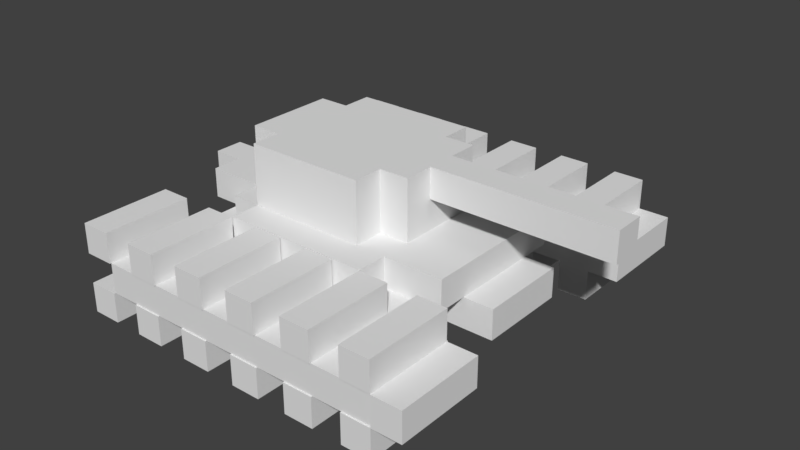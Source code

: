 # Source: SM_EnemyTank1.blend  (saved by Blender 2.77.0; exported with 4.5.12 LTS)
import bpy
from mathutils import Matrix  # noqa: F401  (used for matrix-valued properties, if any)

bpy.ops.wm.read_factory_settings(use_empty=True)
scene = bpy.context.scene
scene.name = 'Scene'

# ---- collections
col_collection_1 = bpy.data.collections.new('Collection 1'); scene.collection.children.link(col_collection_1)

# ---- images (referenced by path relative to the original .blend; pixels are not part of the script)
import os
ASSET_DIR = os.environ.get("B2B_ASSET_DIR", "")  # directory of the original .blend (textures are referenced by path, not embedded)
HERE = os.path.dirname(os.path.abspath(__file__))  # packed textures are extracted next to this script under _unpacked/

def load_image(name, relpath, width, height, colorspace="sRGB"):
    """Load a texture the original file referenced (path relative to the .blend, or extracted next to this script)."""
    p = next((c for c in (os.path.join(HERE, relpath), os.path.join(ASSET_DIR, relpath)) if relpath and os.path.exists(c)), "")
    if p:
        img = bpy.data.images.load(p, check_existing=True)
        img.name = name
    else:  # same state as the original file: an image datablock whose file is absent (Cycles renders it pink)
        img = bpy.data.images.new(name, width, height)
        img.source = "FILE"
        img.filepath = "//" + (relpath or name)
    img.colorspace_settings.name = colorspace
    return img
img_t_enemytankl1hbl_png = load_image('T_EnemyTankL1HBL.png', 'Textures/T_EnemyTankL1HBL.png', 1024, 1024, 'sRGB')

# ---- materials (node trees are filled in below, after node groups)
mat_m_enemytank1 = bpy.data.materials.new('M_EnemyTank1')
mat_m_enemytank1.alpha_threshold = 0.0
mat_m_enemytank1.roughness = 0.5
mat_m_enemytank1.line_color = (0.0, 0.0, 0.0, 1.0)

# ---- material node trees
mat_m_enemytank1.use_nodes = True; mat_m_enemytank1.node_tree.nodes.clear()
_N = mat_m_enemytank1.node_tree.nodes; _L = mat_m_enemytank1.node_tree.links
n0 = _N.new('ShaderNodeOutputMaterial'); n0.name = 'Material Output'; n0.location = (300, 300)
n1 = _N.new('ShaderNodeBsdfDiffuse'); n1.name = 'Diffuse BSDF'; n1.location = (134, 311)
n2 = _N.new('ShaderNodeTexImage'); n2.name = 'Image Texture'; n2.location = (-55, 346)
n2.width = 140
n2.image = img_t_enemytankl1hbl_png
_L.new(n1.outputs[0], n0.inputs[0])
n0.is_active_output = True

# ---- world
world_world = bpy.data.worlds.new('World'); scene.world = world_world
world_world.color = (0.05088, 0.05088, 0.05088)
world_world.use_sun_shadow = False
world_world.sun_shadow_jitter_overblur = 0.0
world_world.cycles.sampling_method = 'MANUAL'

# ---- meshes
me_cube = bpy.data.meshes.new('Cube')
me_cube.from_pydata([(-0.75, 0.4433, 1.0), (-0.75, 0.4433, 3.0), (-0.75, 0.8183, 1.0), (-0.75, 0.8183, 3.0), (-0.625, 0.4433, 1.0), (-0.625, 0.4433, 3.0), (-0.625, 0.8183, 1.0), (-0.625, 0.8183, 3.0), (-0.5, 0.4433, 1.0), (-0.5, 0.4433, 3.0), (-0.5, 0.8183, 1.0), (-0.5, 0.8183, 3.0), (-0.375, 0.4433, 1.0), (-0.375, 0.4433, 3.0), (-0.375, 0.8183, 1.0), (-0.375, 0.8183, 3.0), (-0.25, 0.4433, 1.0), (-0.25, 0.4433, 3.0), (-0.25, 0.8183, 1.0), (-0.25, 0.8183, 3.0), (-0.125, 0.4433, 1.0), (-0.125, 0.4433, 3.0), (-0.125, 0.8183, 1.0), (-0.125, 0.8183, 3.0), (0.0, 0.4433, 1.0), (0.0, 0.4433, 3.0), (0.0, 0.8183, 1.0), (0.0, 0.8183, 3.0), (0.125, 0.4433, 1.0), (0.125, 0.4433, 3.0), (0.125, 0.8183, 1.0), (0.125, 0.8183, 3.0), (0.25, 0.4433, 1.0), (0.25, 0.4433, 3.0), (0.25, 0.8183, 1.0), (0.25, 0.8183, 3.0), (0.375, 0.4433, 1.0), (0.375, 0.4433, 3.0), (0.375, 0.8183, 1.0), (0.375, 0.8183, 3.0), (0.5, 0.4433, 1.0), (0.5, 0.4433, 3.0), (0.5, 0.8183, 1.0), (0.5, 0.8183, 3.0), (0.625, 0.4433, 1.0), (0.625, 0.4433, 3.0), (0.625, 0.8183, 1.0), (0.625, 0.8183, 3.0), (0.5, 0.4433, -3.0), (0.5, 0.4433, -1.0), (0.5, 0.8183, -3.0), (0.5, 0.8183, -1.0), (0.625, 0.4433, -3.0), (0.625, 0.4433, -1.0), (0.625, 0.8183, -3.0), (0.625, 0.8183, -1.0), (0.25, 0.4433, -3.0), (0.25, 0.4433, -1.0), (0.25, 0.8183, -3.0), (0.25, 0.8183, -1.0), (0.375, 0.4433, -3.0), (0.375, 0.4433, -1.0), (0.375, 0.8183, -3.0), (0.375, 0.8183, -1.0), (0.0, 0.4433, -3.0), (0.0, 0.4433, -1.0), (0.0, 0.8183, -3.0), (0.0, 0.8183, -1.0), (0.125, 0.4433, -3.0), (0.125, 0.4433, -1.0), (0.125, 0.8183, -3.0), (0.125, 0.8183, -1.0), (-0.25, 0.4433, -3.0), (-0.25, 0.4433, -1.0), (-0.25, 0.8183, -3.0), (-0.25, 0.8183, -1.0), (-0.125, 0.4433, -3.0), (-0.125, 0.4433, -1.0), (-0.125, 0.8183, -3.0), (-0.125, 0.8183, -1.0), (-0.5, 0.4433, -3.0), (-0.5, 0.4433, -1.0), (-0.5, 0.8183, -3.0), (-0.5, 0.8183, -1.0), (-0.375, 0.4433, -3.0), (-0.375, 0.4433, -1.0), (-0.375, 0.8183, -3.0), (-0.375, 0.8183, -1.0), (-0.75, 0.4433, -3.0), (-0.75, 0.4433, -1.0), (-0.75, 0.8183, -3.0), (-0.75, 0.8183, -1.0), (-0.625, 0.4433, -3.0), (-0.625, 0.4433, -1.0), (-0.625, 0.8183, -3.0), (-0.625, 0.8183, -1.0), (0.625, 0.4433, -1.0), (0.625, 0.4433, 1.0), (0.625, 0.8183, -1.0), (0.625, 0.8183, 1.0), (0.75, 0.4433, -1.0), (0.75, 0.4433, 1.0), (0.75, 0.8183, -1.0), (0.75, 0.8183, 1.0), (0.625, -0.8125, -1.0), (0.625, -0.8125, 1.0), (0.625, -0.4375, -1.0), (0.625, -0.4375, 1.0), (0.75, -0.8125, -1.0), (0.75, -0.8125, 1.0), (0.75, -0.4375, -1.0), (0.75, -0.4375, 1.0), (-0.75, -0.8125, -3.0), (-0.75, -0.8125, -1.0), (-0.75, -0.4375, -3.0), (-0.75, -0.4375, -1.0), (-0.625, -0.8125, -3.0), (-0.625, -0.8125, -1.0), (-0.625, -0.4375, -3.0), (-0.625, -0.4375, -1.0), (-0.5, -0.8125, -3.0), (-0.5, -0.8125, -1.0), (-0.5, -0.4375, -3.0), (-0.5, -0.4375, -1.0), (-0.375, -0.8125, -3.0), (-0.375, -0.8125, -1.0), (-0.375, -0.4375, -3.0), (-0.375, -0.4375, -1.0), (-0.25, -0.8125, -3.0), (-0.25, -0.8125, -1.0), (-0.25, -0.4375, -3.0), (-0.25, -0.4375, -1.0), (-0.125, -0.8125, -3.0), (-0.125, -0.8125, -1.0), (-0.125, -0.4375, -3.0), (-0.125, -0.4375, -1.0), (0.0, -0.8125, -3.0), (0.0, -0.8125, -1.0), (0.0, -0.4375, -3.0), (0.0, -0.4375, -1.0), (0.125, -0.8125, -3.0), (0.125, -0.8125, -1.0), (0.125, -0.4375, -3.0), (0.125, -0.4375, -1.0), (0.25, -0.8125, -3.0), (0.25, -0.8125, -1.0), (0.25, -0.4375, -3.0), (0.25, -0.4375, -1.0), (0.375, -0.8125, -3.0), (0.375, -0.8125, -1.0), (0.375, -0.4375, -3.0), (0.375, -0.4375, -1.0), (0.5, -0.8125, -3.0), (0.5, -0.8125, -1.0), (0.5, -0.4375, -3.0), (0.5, -0.4375, -1.0), (0.625, -0.8125, -3.0), (0.625, -0.8125, -1.0), (0.625, -0.4375, -3.0), (0.625, -0.4375, -1.0), (0.5, -0.8125, 1.0), (0.5, -0.8125, 3.0), (0.5, -0.4375, 1.0), (0.5, -0.4375, 3.0), (0.625, -0.8125, 1.0), (0.625, -0.8125, 3.0), (0.625, -0.4375, 1.0), (0.625, -0.4375, 3.0), (0.25, -0.8125, 1.0), (0.25, -0.8125, 3.0), (0.25, -0.4375, 1.0), (0.25, -0.4375, 3.0), (0.375, -0.8125, 1.0), (0.375, -0.8125, 3.0), (0.375, -0.4375, 1.0), (0.375, -0.4375, 3.0), (0.0, -0.8125, 1.0), (0.0, -0.8125, 3.0), (0.0, -0.4375, 1.0), (0.0, -0.4375, 3.0), (0.125, -0.8125, 1.0), (0.125, -0.8125, 3.0), (0.125, -0.4375, 1.0), (0.125, -0.4375, 3.0), (-0.25, -0.8125, 1.0), (-0.25, -0.8125, 3.0), (-0.25, -0.4375, 1.0), (-0.25, -0.4375, 3.0), (-0.125, -0.8125, 1.0), (-0.125, -0.8125, 3.0), (-0.125, -0.4375, 1.0), (-0.125, -0.4375, 3.0), (-0.5, -0.8125, 1.0), (-0.5, -0.8125, 3.0), (-0.5, -0.4375, 1.0), (-0.5, -0.4375, 3.0), (-0.375, -0.8125, 1.0), (-0.375, -0.8125, 3.0), (-0.375, -0.4375, 1.0), (-0.375, -0.4375, 3.0), (-0.75, -0.8125, 1.0), (-0.75, -0.8125, 3.0), (-0.75, -0.4375, 1.0), (-0.75, -0.4375, 3.0), (-0.625, -0.8125, 1.0), (-0.625, -0.8125, 3.0), (-0.625, -0.4375, 1.0), (-0.625, -0.4375, 3.0), (0.625, 0.8183, -1.0), (0.625, -0.8067, -1.0), (-0.625, -0.8067, -1.0), (-0.625, 0.8183, -1.0), (-0.5, 0.4433, 1.0), (-0.75, -0.05665, 1.0), (-0.5, 0.1933, 1.0), (0.625, -0.4317, -1.0), (0.5, 0.1933, 1.0), (0.25, 0.4433, 3.0), (0.25, 0.4433, 1.0), (0.5, -0.3067, 1.0), (0.375, 0.1933, 1.0), (-0.5, -0.3067, 1.0), (0.25, 0.1933, 3.0), (0.25, 0.3183, 3.0), (0.625, 0.1933, -1.0), (0.25, -0.3067, 1.0), (0.5, 0.3183, 3.0), (-0.375, 0.4433, 3.0), (-0.75, 0.1933, 1.0), (0.375, -0.4317, -1.0), (-0.5, 0.1933, 3.0), (0.625, -0.8067, 1.0), (-0.625, 0.4433, 1.0), (-0.5, 0.3183, 3.0), (0.375, 0.4433, 1.0), (0.125, -0.1817, 3.0), (0.375, -0.1817, 1.0), (-0.75, -0.05665, 3.0), (-0.5, -0.4317, 1.0), (0.375, 0.4433, -1.0), (-0.625, 0.8183, 1.0), (-0.625, -0.8067, 1.0), (-0.625, -0.4317, -1.0), (-0.5, 0.3183, -1.0), (-0.875, -0.05665, 1.0), (-0.5, 0.3183, 1.0), (-0.375, 0.4433, 1.0), (-0.75, 0.06835, 3.0), (0.5, 0.3183, 1.0), (0.625, 0.4433, 1.0), (0.5, -0.1817, 1.0), (0.375, -0.1817, -1.0), (-0.5, -0.1817, 1.0), (-0.375, 0.1933, 3.0), (-0.75, -0.1817, 1.0), (-0.625, -0.3067, 1.0), (-0.375, -0.3067, 1.0), (0.375, 0.1933, -1.0), (0.625, -0.1817, -1.0), (0.25, -0.4317, 1.0), (0.375, -0.3067, 1.0), (-0.625, -0.3067, -1.0), (-0.875, -0.05665, 3.0), (-0.375, 0.3183, 3.0), (0.625, 0.1933, 1.0), (0.125, -0.3067, 3.0), (0.25, -0.05665, 5.0), (-0.75, 0.06835, 1.0), (-0.625, 0.1933, 1.0), (0.25, -0.3067, 3.0), (0.25, 0.3183, 1.0), (-0.625, 0.4433, -1.0), (-0.5, -0.3067, -1.0), (0.25, -0.1817, 3.0), (-0.375, -0.3067, 3.0), (0.625, 0.4433, -1.0), (0.125, 0.3183, 3.0), (1.0, -0.05666, 5.0), (0.375, 0.3183, 1.0), (-0.625, 0.3183, 1.0), (-0.375, 0.3183, 1.0), (0.25, 0.06835, 5.0), (0.625, 0.8183, 1.0), (-0.625, 0.3183, -1.0), (-0.75, 0.1933, 3.0), (0.625, -0.1817, 1.0), (-0.5, -0.4317, -1.0), (-0.375, 0.1933, 7.0), (1.0, 0.06834, 5.0), (0.375, -0.4317, 1.0), (0.25, -0.4317, 3.0), (1.0, -0.05666, 7.0), (1.0, 0.06834, 7.0), (-0.5, -0.3067, 3.0), (-0.625, -0.1817, 1.0), (-0.625, -0.4317, 1.0), (-0.5, -0.1817, 3.0), (-0.375, -0.4317, 1.0), (0.625, -0.4317, 1.0), (-0.75, -0.1817, 3.0), (-0.5, 0.4433, -1.0), (0.5, -0.3067, 3.0), (-0.875, 0.06835, 1.0), (0.125, 0.1933, 3.0), (-0.375, -0.1817, 3.0), (-0.375, 0.3183, 7.0), (-0.375, -0.4317, 3.0), (-0.875, 0.06835, 3.0), (0.25, -0.05665, 7.0), (-0.375, -0.3067, 7.0), (0.25, 0.06835, 7.0), (0.125, 0.1933, 7.0), (0.25, 0.1933, 7.0), (-0.5, 0.1933, 7.0), (0.125, -0.1817, 7.0), (0.125, -0.3067, 7.0), (0.25, -0.1817, 7.0), (-0.375, -0.1817, 7.0), (-0.5, -0.1817, 7.0), (0.125, 0.3183, 7.0)], [(278, 220), (260, 236)], [(1, 3, 2, 0), (3, 7, 6, 2), (7, 5, 4, 6), (5, 1, 0, 4), (5, 7, 3, 1), (9, 11, 10, 8), (11, 15, 14, 10), (15, 13, 12, 14), (13, 9, 8, 12), (13, 15, 11, 9), (17, 19, 18, 16), (19, 23, 22, 18), (23, 21, 20, 22), (21, 17, 16, 20), (21, 23, 19, 17), (25, 27, 26, 24), (27, 31, 30, 26), (31, 29, 28, 30), (29, 25, 24, 28), (29, 31, 27, 25), (33, 35, 34, 32), (35, 39, 38, 34), (39, 37, 36, 38), (37, 33, 32, 36), (37, 39, 35, 33), (41, 43, 42, 40), (43, 47, 46, 42), (47, 45, 44, 46), (45, 41, 40, 44), (45, 47, 43, 41), (49, 51, 50, 48), (51, 55, 54, 50), (55, 53, 52, 54), (53, 49, 48, 52), (53, 55, 51, 49), (57, 59, 58, 56), (59, 63, 62, 58), (63, 61, 60, 62), (61, 57, 56, 60), (61, 63, 59, 57), (65, 67, 66, 64), (67, 71, 70, 66), (71, 69, 68, 70), (69, 65, 64, 68), (69, 71, 67, 65), (73, 75, 74, 72), (75, 79, 78, 74), (79, 77, 76, 78), (77, 73, 72, 76), (77, 79, 75, 73), (81, 83, 82, 80), (83, 87, 86, 82), (87, 85, 84, 86), (85, 81, 80, 84), (85, 87, 83, 81), (89, 91, 90, 88), (91, 95, 94, 90), (95, 93, 92, 94), (93, 89, 88, 92), (93, 95, 91, 89), (97, 99, 98, 96), (99, 103, 102, 98), (103, 101, 100, 102), (101, 97, 96, 100), (101, 103, 99, 97), (105, 107, 106, 104), (107, 111, 110, 106), (111, 109, 108, 110), (109, 105, 104, 108), (109, 111, 107, 105), (113, 115, 114, 112), (115, 119, 118, 114), (119, 117, 116, 118), (117, 113, 112, 116), (117, 119, 115, 113), (121, 123, 122, 120), (123, 127, 126, 122), (127, 125, 124, 126), (125, 121, 120, 124), (125, 127, 123, 121), (129, 131, 130, 128), (131, 135, 134, 130), (135, 133, 132, 134), (133, 129, 128, 132), (133, 135, 131, 129), (137, 139, 138, 136), (139, 143, 142, 138), (143, 141, 140, 142), (141, 137, 136, 140), (141, 143, 139, 137), (145, 147, 146, 144), (147, 151, 150, 146), (151, 149, 148, 150), (149, 145, 144, 148), (149, 151, 147, 145), (153, 155, 154, 152), (155, 159, 158, 154), (159, 157, 156, 158), (157, 153, 152, 156), (157, 159, 155, 153), (161, 163, 162, 160), (163, 167, 166, 162), (167, 165, 164, 166), (165, 161, 160, 164), (165, 167, 163, 161), (169, 171, 170, 168), (171, 175, 174, 170), (175, 173, 172, 174), (173, 169, 168, 172), (173, 175, 171, 169), (177, 179, 178, 176), (179, 183, 182, 178), (183, 181, 180, 182), (181, 177, 176, 180), (181, 183, 179, 177), (185, 187, 186, 184), (187, 191, 190, 186), (191, 189, 188, 190), (189, 185, 184, 188), (189, 191, 187, 185), (193, 195, 194, 192), (195, 199, 198, 194), (199, 197, 196, 198), (197, 193, 192, 196), (197, 199, 195, 193), (201, 203, 202, 200), (203, 207, 206, 202), (207, 205, 204, 206), (205, 201, 200, 204), (205, 207, 203, 201), (215, 298, 231, 209), (224, 264, 285, 258), (308, 266, 277, 291), (264, 216, 250, 285), (281, 310, 292, 288), (277, 288, 292, 291), (241, 210, 209, 231), (265, 315, 309, 274), (296, 318, 313, 230), (248, 278, 270, 223, 226), (303, 276, 319, 311), (235, 273, 316, 314), (296, 304, 317, 318), (304, 296, 293, 274), (263, 253, 287, 305), (245, 279, 268, 214), (253, 230, 313, 287), (244, 213, 237, 262), (294, 252, 296, 299, 254), (246, 227, 217, 218), (270, 218, 217, 223), (259, 225, 269, 290), (267, 302, 307, 247), (250, 216, 248, 226, 301, 219), (224, 257, 220, 264), (275, 208, 282, 249), (302, 244, 262, 307), (246, 218, 270, 278, 234, 249, 282, 240, 232, 212, 245, 280), (304, 274, 309, 317), (222, 273, 235, 265, 274, 306, 290, 269, 301, 226, 223, 217, 227, 263, 276, 303), (211, 240, 282, 208), (247, 307, 262, 237, 299, 296, 230, 284), (222, 303, 311, 312), (275, 249, 234, 239), (228, 267, 247, 284), (280, 245, 233, 263), (221, 256, 274, 293), (256, 297, 306, 274), (246, 280, 263, 227), (225, 260, 219, 301, 269), (289, 260, 225, 259, 297, 256, 221, 238, 295, 241, 231, 298), (265, 235, 314, 315), (305, 319, 276, 263), (252, 294, 255, 221), (273, 222, 312, 310, 281, 266, 308, 316), (263, 233, 230, 253), (268, 228, 284, 230, 214), (213, 254, 299, 237), (245, 214, 230, 233), (297, 259, 290, 306), (252, 221, 293, 296), (229, 289, 298, 215), (251, 258, 285, 236), (251, 236, 289, 229), (257, 239, 234, 220), (271, 232, 240, 211), (242, 210, 241, 295), (261, 255, 279, 283), (221, 255, 261, 272), (286, 238, 221, 272), (242, 295, 238, 286), (243, 283, 279, 245), (243, 245, 212, 300), (212, 232, 271, 300), (287, 313, 318, 317, 309, 315, 314, 316, 308, 291, 292, 310, 312, 311, 319, 305)])
_uv = me_cube.uv_layers.new(name='UVMap')
_uv.uv.foreach_set('vector', [0.33, 0.872, 0.5793, 0.872, 0.5793, 0.8954, 0.33, 0.8954, 0.5923, 0.9321, 0.5923, 0.9078, 0.6156, 0.9078, 0.6156, 0.9321, 0.5796, 0.9326, 0.3304, 0.9326, 0.3304, 0.9092, 0.5796, 0.9092, 0.5932, 0.8711, 0.616, 0.8711, 0.616, 0.8954, 0.5932, 0.8954, 0.3307, 0.9447, 0.6134, 0.9447, 0.6134, 0.9759, 0.3307, 0.9759, 0.33, 0.872, 0.5793, 0.872, 0.5793, 0.8954, 0.33, 0.8954, 0.5923, 0.9321, 0.5923, 0.9078, 0.6156, 0.9078, 0.6156, 0.9321, 0.5796, 0.9326, 0.3304, 0.9326, 0.3304, 0.9092, 0.5796, 0.9092, 0.5932, 0.8711, 0.616, 0.8711, 0.616, 0.8954, 0.5932, 0.8954, 0.3307, 0.9447, 0.6134, 0.9447, 0.6134, 0.9759, 0.3307, 0.9759, 0.33, 0.872, 0.5793, 0.872, 0.5793, 0.8954, 0.33, 0.8954, 0.5923, 0.9321, 0.5923, 0.9078, 0.6156, 0.9078, 0.6156, 0.9321, 0.5796, 0.9326, 0.3304, 0.9326, 0.3304, 0.9092, 0.5796, 0.9092, 0.5932, 0.8711, 0.616, 0.8711, 0.616, 0.8954, 0.5932, 0.8954, 0.3307, 0.9447, 0.6134, 0.9447, 0.6134, 0.9759, 0.3307, 0.9759, 0.33, 0.872, 0.5793, 0.872, 0.5793, 0.8954, 0.33, 0.8954, 0.5923, 0.9321, 0.5923, 0.9078, 0.6156, 0.9078, 0.6156, 0.9321, 0.5796, 0.9326, 0.3304, 0.9326, 0.3304, 0.9092, 0.5796, 0.9092, 0.5932, 0.8711, 0.616, 0.8711, 0.616, 0.8954, 0.5932, 0.8954, 0.3307, 0.9447, 0.6134, 0.9447, 0.6134, 0.9759, 0.3307, 0.9759, 0.33, 0.872, 0.5793, 0.872, 0.5793, 0.8954, 0.33, 0.8954, 0.5923, 0.9321, 0.5923, 0.9078, 0.6156, 0.9078, 0.6156, 0.9321, 0.5796, 0.9326, 0.3304, 0.9326, 0.3304, 0.9092, 0.5796, 0.9092, 0.5932, 0.8711, 0.616, 0.8711, 0.616, 0.8954, 0.5932, 0.8954, 0.3307, 0.9447, 0.6134, 0.9447, 0.6134, 0.9759, 0.3307, 0.9759, 0.33, 0.872, 0.5793, 0.872, 0.5793, 0.8954, 0.33, 0.8954, 0.5923, 0.9321, 0.5923, 0.9078, 0.6156, 0.9078, 0.6156, 0.9321, 0.5796, 0.9326, 0.3304, 0.9326, 0.3304, 0.9092, 0.5796, 0.9092, 0.5932, 0.8711, 0.616, 0.8711, 0.616, 0.8954, 0.5932, 0.8954, 0.3307, 0.9447, 0.6134, 0.9447, 0.6134, 0.9759, 0.3307, 0.9759, 0.33, 0.872, 0.5793, 0.872, 0.5793, 0.8954, 0.33, 0.8954, 0.5923, 0.9321, 0.5923, 0.9078, 0.6156, 0.9078, 0.6156, 0.9321, 0.5796, 0.9326, 0.3304, 0.9326, 0.3304, 0.9092, 0.5796, 0.9092, 0.5932, 0.8711, 0.616, 0.8711, 0.616, 0.8954, 0.5932, 0.8954, 0.3307, 0.9447, 0.6134, 0.9447, 0.6134, 0.9759, 0.3307, 0.9759, 0.33, 0.872, 0.5793, 0.872, 0.5793, 0.8954, 0.33, 0.8954, 0.5923, 0.9321, 0.5923, 0.9078, 0.6156, 0.9078, 0.6156, 0.9321, 0.5796, 0.9326, 0.3304, 0.9326, 0.3304, 0.9092, 0.5796, 0.9092, 0.5932, 0.8711, 0.616, 0.8711, 0.616, 0.8954, 0.5932, 0.8954, 0.3307, 0.9447, 0.6134, 0.9447, 0.6134, 0.9759, 0.3307, 0.9759, 0.33, 0.872, 0.5793, 0.872, 0.5793, 0.8954, 0.33, 0.8954, 0.5923, 0.9321, 0.5923, 0.9078, 0.6156, 0.9078, 0.6156, 0.9321, 0.5796, 0.9326, 0.3304, 0.9326, 0.3304, 0.9092, 0.5796, 0.9092, 0.5932, 0.8711, 0.616, 0.8711, 0.616, 0.8954, 0.5932, 0.8954, 0.3307, 0.9447, 0.6134, 0.9447, 0.6134, 0.9759, 0.3307, 0.9759, 0.33, 0.872, 0.5793, 0.872, 0.5793, 0.8954, 0.33, 0.8954, 0.5923, 0.9321, 0.5923, 0.9078, 0.6156, 0.9078, 0.6156, 0.9321, 0.5796, 0.9326, 0.3304, 0.9326, 0.3304, 0.9092, 0.5796, 0.9092, 0.5932, 0.8711, 0.616, 0.8711, 0.616, 0.8954, 0.5932, 0.8954, 0.3307, 0.9447, 0.6134, 0.9447, 0.6134, 0.9759, 0.3307, 0.9759, 0.33, 0.872, 0.5793, 0.872, 0.5793, 0.8954, 0.33, 0.8954, 0.5923, 0.9321, 0.5923, 0.9078, 0.6156, 0.9078, 0.6156, 0.9321, 0.5796, 0.9326, 0.3304, 0.9326, 0.3304, 0.9092, 0.5796, 0.9092, 0.5932, 0.8711, 0.616, 0.8711, 0.616, 0.8954, 0.5932, 0.8954, 0.3307, 0.9447, 0.6134, 0.9447, 0.6134, 0.9759, 0.3307, 0.9759, 0.33, 0.872, 0.5793, 0.872, 0.5793, 0.8954, 0.33, 0.8954, 0.5923, 0.9321, 0.5923, 0.9078, 0.6156, 0.9078, 0.6156, 0.9321, 0.5796, 0.9326, 0.3304, 0.9326, 0.3304, 0.9092, 0.5796, 0.9092, 0.5932, 0.8711, 0.616, 0.8711, 0.616, 0.8954, 0.5932, 0.8954, 0.3307, 0.9447, 0.6134, 0.9447, 0.6134, 0.9759, 0.3307, 0.9759, 0.33, 0.872, 0.5793, 0.872, 0.5793, 0.8954, 0.33, 0.8954, 0.5923, 0.9321, 0.5923, 0.9078, 0.6156, 0.9078, 0.6156, 0.9321, 0.5796, 0.9326, 0.3304, 0.9326, 0.3304, 0.9092, 0.5796, 0.9092, 0.5932, 0.8711, 0.616, 0.8711, 0.616, 0.8954, 0.5932, 0.8954, 0.3307, 0.9447, 0.6134, 0.9447, 0.6134, 0.9759, 0.3307, 0.9759, 0.02341, 0.873, 0.2726, 0.873, 0.2726, 0.8964, 0.02341, 0.8964, 0.2856, 0.933, 0.2856, 0.9087, 0.3089, 0.9087, 0.3089, 0.933, 0.2729, 0.9335, 0.02372, 0.9335, 0.02372, 0.9102, 0.2729, 0.9102, 0.2866, 0.872, 0.3094, 0.872, 0.3094, 0.8963, 0.2866, 0.8963, 0.02403, 0.9457, 0.3067, 0.9457, 0.3067, 0.9769, 0.02403, 0.9769, 0.02341, 0.873, 0.2726, 0.873, 0.2726, 0.8964, 0.02341, 0.8964, 0.2856, 0.933, 0.2856, 0.9087, 0.3089, 0.9087, 0.3089, 0.933, 0.2729, 0.9335, 0.02372, 0.9335, 0.02372, 0.9102, 0.2729, 0.9102, 0.2866, 0.872, 0.3094, 0.872, 0.3094, 0.8963, 0.2866, 0.8963, 0.02403, 0.9457, 0.3067, 0.9457, 0.3067, 0.9769, 0.02403, 0.9769, 0.02341, 0.873, 0.2726, 0.873, 0.2726, 0.8964, 0.02341, 0.8964, 0.2856, 0.933, 0.2856, 0.9087, 0.3089, 0.9087, 0.3089, 0.933, 0.2729, 0.9335, 0.02372, 0.9335, 0.02372, 0.9102, 0.2729, 0.9102, 0.2866, 0.872, 0.3094, 0.872, 0.3094, 0.8963, 0.2866, 0.8963, 0.02403, 0.9457, 0.3067, 0.9457, 0.3067, 0.9769, 0.02403, 0.9769, 0.02341, 0.873, 0.2726, 0.873, 0.2726, 0.8964, 0.02341, 0.8964, 0.2856, 0.933, 0.2856, 0.9087, 0.3089, 0.9087, 0.3089, 0.933, 0.2729, 0.9335, 0.02372, 0.9335, 0.02372, 0.9102, 0.2729, 0.9102, 0.2866, 0.872, 0.3094, 0.872, 0.3094, 0.8963, 0.2866, 0.8963, 0.02403, 0.9457, 0.3067, 0.9457, 0.3067, 0.9769, 0.02403, 0.9769, 0.02341, 0.873, 0.2726, 0.873, 0.2726, 0.8964, 0.02341, 0.8964, 0.2856, 0.933, 0.2856, 0.9087, 0.3089, 0.9087, 0.3089, 0.933, 0.2729, 0.9335, 0.02372, 0.9335, 0.02372, 0.9102, 0.2729, 0.9102, 0.2866, 0.872, 0.3094, 0.872, 0.3094, 0.8963, 0.2866, 0.8963, 0.02403, 0.9457, 0.3067, 0.9457, 0.3067, 0.9769, 0.02403, 0.9769, 0.02341, 0.873, 0.2726, 0.873, 0.2726, 0.8964, 0.02341, 0.8964, 0.2856, 0.933, 0.2856, 0.9087, 0.3089, 0.9087, 0.3089, 0.933, 0.2729, 0.9335, 0.02372, 0.9335, 0.02372, 0.9102, 0.2729, 0.9102, 0.2866, 0.872, 0.3094, 0.872, 0.3094, 0.8963, 0.2866, 0.8963, 0.02403, 0.9457, 0.3067, 0.9457, 0.3067, 0.9769, 0.02403, 0.9769, 0.02341, 0.873, 0.2726, 0.873, 0.2726, 0.8964, 0.02341, 0.8964, 0.2856, 0.933, 0.2856, 0.9087, 0.3089, 0.9087, 0.3089, 0.933, 0.2729, 0.9335, 0.02372, 0.9335, 0.02372, 0.9102, 0.2729, 0.9102, 0.2866, 0.872, 0.3094, 0.872, 0.3094, 0.8963, 0.2866, 0.8963, 0.02403, 0.9457, 0.3067, 0.9457, 0.3067, 0.9769, 0.02403, 0.9769, 0.02341, 0.873, 0.2726, 0.873, 0.2726, 0.8964, 0.02341, 0.8964, 0.2856, 0.933, 0.2856, 0.9087, 0.3089, 0.9087, 0.3089, 0.933, 0.2729, 0.9335, 0.02372, 0.9335, 0.02372, 0.9102, 0.2729, 0.9102, 0.2866, 0.872, 0.3094, 0.872, 0.3094, 0.8963, 0.2866, 0.8963, 0.02403, 0.9457, 0.3067, 0.9457, 0.3067, 0.9769, 0.02403, 0.9769, 0.02341, 0.873, 0.2726, 0.873, 0.2726, 0.8964, 0.02341, 0.8964, 0.2856, 0.933, 0.2856, 0.9087, 0.3089, 0.9087, 0.3089, 0.933, 0.2729, 0.9335, 0.02372, 0.9335, 0.02372, 0.9102, 0.2729, 0.9102, 0.2866, 0.872, 0.3094, 0.872, 0.3094, 0.8963, 0.2866, 0.8963, 0.02403, 0.9457, 0.3067, 0.9457, 0.3067, 0.9769, 0.02403, 0.9769, 0.02341, 0.873, 0.2726, 0.873, 0.2726, 0.8964, 0.02341, 0.8964, 0.2856, 0.933, 0.2856, 0.9087, 0.3089, 0.9087, 0.3089, 0.933, 0.2729, 0.9335, 0.02372, 0.9335, 0.02372, 0.9102, 0.2729, 0.9102, 0.2866, 0.872, 0.3094, 0.872, 0.3094, 0.8963, 0.2866, 0.8963, 0.02403, 0.9457, 0.3067, 0.9457, 0.3067, 0.9769, 0.02403, 0.9769, 0.02341, 0.873, 0.2726, 0.873, 0.2726, 0.8964, 0.02341, 0.8964, 0.2856, 0.933, 0.2856, 0.9087, 0.3089, 0.9087, 0.3089, 0.933, 0.2729, 0.9335, 0.02372, 0.9335, 0.02372, 0.9102, 0.2729, 0.9102, 0.2866, 0.872, 0.3094, 0.872, 0.3094, 0.8963, 0.2866, 0.8963, 0.02403, 0.9457, 0.3067, 0.9457, 0.3067, 0.9769, 0.02403, 0.9769, 0.02341, 0.873, 0.2726, 0.873, 0.2726, 0.8964, 0.02341, 0.8964, 0.2856, 0.933, 0.2856, 0.9087, 0.3089, 0.9087, 0.3089, 0.933, 0.2729, 0.9335, 0.02372, 0.9335, 0.02372, 0.9102, 0.2729, 0.9102, 0.2866, 0.872, 0.3094, 0.872, 0.3094, 0.8963, 0.2866, 0.8963, 0.02403, 0.9457, 0.3067, 0.9457, 0.3067, 0.9769, 0.02403, 0.9769, 0.02341, 0.873, 0.2726, 0.873, 0.2726, 0.8964, 0.02341, 0.8964, 0.2856, 0.933, 0.2856, 0.9087, 0.3089, 0.9087, 0.3089, 0.933, 0.2729, 0.9335, 0.02372, 0.9335, 0.02372, 0.9102, 0.2729, 0.9102, 0.2866, 0.872, 0.3094, 0.872, 0.3094, 0.8963, 0.2866, 0.8963, 0.02403, 0.9457, 0.3067, 0.9457, 0.3067, 0.9769, 0.02403, 0.9769, 0.7071, 0.7323, 0.7304, 0.7323, 0.7304, 0.9532, 0.7071, 0.9532, 0.7509, 0.9804, 0.7509, 0.9636, 0.9805, 0.9636, 0.9805, 0.9804, 0.07585, 0.3867, 0.07585, 0.3633, 0.1024, 0.3633, 0.1024, 0.3867, 0.7511, 0.9523, 0.7511, 0.9376, 0.9789, 0.9376, 0.9789, 0.9523, 0.1397, 0.3633, 0.1397, 0.3867, 0.1132, 0.3867, 0.1132, 0.3633, 0.3356, 0.02041, 0.3503, 0.02041, 0.3503, 0.03443, 0.3356, 0.03443, 0.2691, 0.1736, 0.2691, 0.1502, 0.4163, 0.1502, 0.4163, 0.1736, 0.2766, 0.09109, 0.2766, 0.06773, 0.3355, 0.06773, 0.3355, 0.09109, 0.4716, 0.06773, 0.4716, 0.09109, 0.4274, 0.09109, 0.4274, 0.06773, 0.9554, 0.717, 0.9701, 0.717, 0.9848, 0.717, 0.9848, 0.7637, 0.9554, 0.7637, 0.4306, 0.1941, 0.4453, 0.1941, 0.4453, 0.2876, 0.4306, 0.2876, 0.3854, 0.2886, 0.3706, 0.2886, 0.3706, 0.1951, 0.3854, 0.1951, 0.3994, 0.1941, 0.4141, 0.1941, 0.4141, 0.2876, 0.3994, 0.2876, 0.6052, 0.06083, 0.6052, 0.07543, 0.5905, 0.07543, 0.5905, 0.06083, 0.3205, 0.2876, 0.3058, 0.2876, 0.3058, 0.1941, 0.3205, 0.1941, 0.03642, 0.02075, 0.03642, 0.03535, 0.0217, 0.03535, 0.0217, 0.02075, 0.5078, 0.2876, 0.493, 0.2876, 0.493, 0.1941, 0.5078, 0.1941, 0.5115, 0.03451, 0.4968, 0.03451, 0.4968, 0.0205, 0.5115, 0.0205, 0.04855, 0.3016, 0.04855, 0.3753, 0.01584, 0.3753, 0.01584, 0.228, 0.04855, 0.228, 0.9277, 0.8282, 0.9277, 0.8516, 0.854, 0.8516, 0.854, 0.8282, 0.3044, 0.02041, 0.3191, 0.02041, 0.3191, 0.03443, 0.3044, 0.03443, 0.04845, 0.02035, 0.06317, 0.02035, 0.06317, 0.03437, 0.04845, 0.03437, 0.444, 0.03443, 0.4292, 0.03443, 0.4292, 0.02041, 0.444, 0.02041, 0.5718, 0.27, 0.5718, 0.1375, 0.5718, 0.09333, 0.5834, 0.09333, 0.5834, 0.3142, 0.5718, 0.3142, 0.974, 0.6164, 0.9446, 0.6164, 0.9446, 0.5696, 0.974, 0.5696, 0.6964, 0.7308, 0.6964, 0.9516, 0.6731, 0.9516, 0.6731, 0.7308, 0.5592, 0.0205, 0.574, 0.0205, 0.574, 0.03451, 0.5592, 0.03451, 0.3547, 0.6319, 0.53, 0.6319, 0.53, 0.5965, 0.565, 0.5965, 0.565, 0.6319, 0.6351, 0.6319, 0.6351, 0.7379, 0.2846, 0.7379, 0.2846, 0.6319, 0.3197, 0.6319, 0.3197, 0.5965, 0.3547, 0.5965, 0.3517, 0.2876, 0.337, 0.2876, 0.337, 0.1941, 0.3517, 0.1941, 0.17, 0.4759, 0.17, 0.6968, 0.243, 0.6968, 0.243, 0.7704, 0.5351, 0.7704, 0.5351, 0.844, 0.17, 0.844, 0.17, 0.7704, 0.02398, 0.7704, 0.02398, 0.4023, 0.17, 0.4023, 0.17, 0.3287, 0.5351, 0.3287, 0.5351, 0.4023, 0.243, 0.4023, 0.243, 0.4759, 0.4176, 0.1109, 0.4176, 0.1342, 0.2704, 0.1342, 0.2704, 0.1109, 0.1712, 0.2019, 0.1712, 0.2749, 0.09762, 0.2749, 0.09762, 0.2019, 0.024, 0.2019, 0.024, 0.05582, 0.2448, 0.05582, 0.2448, 0.2019, 0.2763, 0.1949, 0.2911, 0.1949, 0.2911, 0.2884, 0.2763, 0.2884, 0.8962, 0.5475, 0.8962, 0.5007, 0.9256, 0.5007, 0.9256, 0.5475, 0.5948, 0.02073, 0.6095, 0.02073, 0.6095, 0.03475, 0.5948, 0.03475, 0.4127, 0.03443, 0.398, 0.03443, 0.398, 0.02041, 0.4127, 0.02041, 0.5428, 0.03451, 0.528, 0.03451, 0.528, 0.0205, 0.5428, 0.0205, 0.2368, 0.02042, 0.2515, 0.02042, 0.2515, 0.03444, 0.2368, 0.03444, 0.6243, 0.02064, 0.639, 0.02064, 0.639, 0.03466, 0.6243, 0.03466, 0.8776, 0.7653, 0.8628, 0.7653, 0.8481, 0.7653, 0.8481, 0.7185, 0.8776, 0.7185, 0.5631, 0.538, 0.5631, 0.5733, 0.5281, 0.5733, 0.5281, 0.538, 0.3528, 0.538, 0.3528, 0.5733, 0.3178, 0.5733, 0.3178, 0.538, 0.2827, 0.538, 0.2827, 0.432, 0.6332, 0.432, 0.6332, 0.538, 0.4618, 0.1941, 0.4765, 0.1941, 0.4765, 0.2876, 0.4618, 0.2876, 0.4109, 0.09109, 0.352, 0.09109, 0.352, 0.06773, 0.4109, 0.06773, 0.5596, 0.06082, 0.5743, 0.06082, 0.5743, 0.07542, 0.5596, 0.07542, 0.4831, 0.1176, 0.5273, 0.1176, 0.5273, 0.1643, 0.5126, 0.1643, 0.5126, 0.1409, 0.4979, 0.1409, 0.4979, 0.1643, 0.4831, 0.1643, 0.6335, 0.07623, 0.6188, 0.07623, 0.6188, 0.06163, 0.6335, 0.06163, 0.2302, 0.5964, 0.2302, 0.67, 0.2069, 0.67, 0.2069, 0.5228, 0.2302, 0.5228, 0.07966, 0.02035, 0.09438, 0.02035, 0.09438, 0.03437, 0.07966, 0.03437, 0.1109, 0.02035, 0.1256, 0.02035, 0.1256, 0.03437, 0.1109, 0.03437, 0.8537, 0.7903, 0.9273, 0.7903, 0.9273, 0.8137, 0.8537, 0.8137, 0.1728, 0.02036, 0.1875, 0.02036, 0.1875, 0.03438, 0.1728, 0.03438, 0.8907, 0.6427, 0.8907, 0.6894, 0.8612, 0.6894, 0.8612, 0.6427, 0.8797, 0.5475, 0.8502, 0.5475, 0.8502, 0.5007, 0.8797, 0.5007, 0.9081, 0.6905, 0.9081, 0.6437, 0.9376, 0.6437, 0.9376, 0.6905, 0.8972, 0.5696, 0.9281, 0.5696, 0.9281, 0.6164, 0.8972, 0.6164, 0.7087, 0.4931, 0.7321, 0.4931, 0.7321, 0.714, 0.7087, 0.714, 0.6739, 0.7142, 0.6739, 0.4934, 0.6973, 0.4934, 0.6973, 0.7142, 0.6349, 0.766, 0.6524, 0.766, 0.6524, 0.95, 0.6349, 0.95, 0.2732, 0.02041, 0.2879, 0.02041, 0.2879, 0.03443, 0.2732, 0.03443, 0.1419, 0.03432, 0.1419, 0.02031, 0.1566, 0.02031, 0.1566, 0.03432, 0.4604, 0.03443, 0.4604, 0.02041, 0.4752, 0.02041, 0.4752, 0.03443, 0.3815, 0.03443, 0.3668, 0.03443, 0.3668, 0.02041, 0.3815, 0.02041, 0.2053, 0.03433, 0.2053, 0.02031, 0.22, 0.02031, 0.22, 0.03433, 0.9575, 0.6446, 0.9722, 0.6446, 0.9722, 0.6913, 0.9575, 0.6913, 0.677, 0.1012, 0.677, 0.02816, 0.8978, 0.02816, 0.8978, 0.1012, 0.9715, 0.1012, 0.9715, 0.3932, 0.8978, 0.3932, 0.8978, 0.4662, 0.8242, 0.4662, 0.8242, 0.9043, 0.7506, 0.9043, 0.7506, 0.4662, 0.677, 0.4662, 0.677, 0.3932, 0.6034, 0.3932, 0.6034, 0.1012])
me_cube.materials.append(mat_m_enemytank1)
me_cube.use_remesh_preserve_volume = False
me_cube.use_remesh_preserve_attributes = False
me_cube.use_mirror_vertex_groups = False
me_cube.use_paint_bone_selection = False
me_cube.use_paint_mask = True
me_cube.update()
arm_armature = bpy.data.armatures.new('Armature')  # bones are not reproduced

# ---- objects
ob_armature = bpy.data.objects.new('Armature', arm_armature)
ob_cube = bpy.data.objects.new('Cube', me_cube)

# ---- transforms, parenting, visibility, modifiers, constraints
ob_armature.location = (0.0, 0.0, 0.0)
ob_armature.rotation_euler = (1.571, -0.0, 0.0)
ob_armature.lineart.crease_threshold = 0.0
ob_cube.parent = ob_armature
ob_cube.matrix_parent_inverse = Matrix(((1.0, 0.0, 0.0, 0.0), (0.0, 7.55e-08, 1.0, 0.0), (0.0, -1.0, 7.55e-08, 0.0), (0.0, 0.0, 0.0, 1.0)))
ob_cube.location = (0.0, 0.0, -0.2062)
ob_cube.scale = (0.5, 0.5, 0.03125)
ob_cube.lock_rotations_4d = False
ob_cube.empty_display_type = 'ARROWS'
ob_cube.lineart.crease_threshold = 0.0
_vg = ob_cube.vertex_groups.new(name='Root')
for _i, _w in zip([208, 209, 210, 211, 212, 213, 214, 215, 216, 217, 218, 219, 220, 221, 222, 223, 224, 225, 226, 227, 228, 229, 230, 231, 232, 233, 234, 235, 236, 237, 238, 239, 240, 241, 242, 243, 244, 245, 246, 247, 248, 249, 250, 251, 252, 253, 254, 255, 256, 257, 258, 259, 260, 261, 262, 263, 264, 265, 266, 267, 268, 269, 270, 271, 272, 273, 274, 275, 276, 277, 278, 279, 280, 281, 282, 283, 284, 285, 286, 287, 288, 289, 290, 291, 292, 293, 294, 295, 296, 297, 298, 299, 300, 301, 302, 303, 304, 305, 306, 307, 308, 309, 310, 311, 312, 313, 314, 315, 316, 317, 318, 319], [1.0, 1.0, 1.0, 0.996, 1.0, 1.0, 1.0, 1.0, 1.0, 1.0, 1.0, 1.0, 1.0, 1.0, 1.0, 1.0, 1.0, 1.0, 1.0, 1.0, 1.0, 1.0, 1.0, 1.0, 1.0, 1.0, 1.0, 1.0, 1.0, 1.0, 1.0, 1.0, 1.0, 1.0, 1.0, 1.0, 1.0, 1.0, 1.0, 1.0, 1.0, 1.0, 1.0, 1.0, 1.0, 1.0, 1.0, 1.0, 1.0, 1.0, 1.0, 1.0, 1.0, 1.0, 1.0, 1.0, 1.0, 1.0, 1.0, 1.0, 1.0, 1.0, 1.0, 1.0, 1.0, 1.0, 1.0, 1.0, 1.0, 1.0, 1.0, 1.0, 1.0, 1.0, 1.0, 1.0, 1.0, 1.0, 1.0, 1.0, 1.0, 1.0, 1.0, 1.0, 1.0, 1.0, 1.0, 1.0, 1.0, 1.0, 1.0, 1.0, 1.0, 1.0, 1.0, 1.0, 1.0, 1.0, 1.0, 1.0, 1.0, 1.0, 1.0, 1.0, 1.0, 1.0, 1.0, 1.0, 1.0, 1.0, 1.0, 1.0]): _vg.add([_i], _w, 'REPLACE')
_vg = ob_cube.vertex_groups.new(name='TrackBack')
for _i, _w in zip([88, 89, 90, 91, 92, 93, 94, 95, 112, 113, 114, 115, 116, 117, 118, 119], [1.0, 1.0, 1.0, 0.9996, 1.0, 1.0, 1.0, 1.0, 1.0, 1.0, 1.0, 1.0, 1.0, 1.0, 1.0, 1.0]): _vg.add([_i], _w, 'REPLACE')
_vg = ob_cube.vertex_groups.new(name='TrackDown')
for _i, _w in zip([48, 49, 50, 51, 52, 53, 54, 55, 56, 57, 58, 59, 60, 61, 62, 63, 64, 65, 66, 67, 68, 69, 70, 71, 72, 73, 74, 75, 76, 77, 78, 79, 80, 81, 82, 83, 84, 85, 86, 87, 120, 121, 122, 123, 124, 125, 126, 127, 128, 129, 130, 131, 132, 133, 134, 135, 136, 137, 138, 139, 140, 141, 142, 143, 144, 145, 146, 147, 148, 149, 150, 151, 152, 153, 154, 155, 156, 157, 158, 159], [1.0, 1.0, 1.0, 1.0, 1.0, 0.9973, 1.0, 1.0, 1.0, 1.0, 0.9999, 1.0, 1.0, 1.0, 0.9999, 1.0, 1.0, 1.0, 1.0, 1.0, 1.0, 1.0, 1.0, 1.0, 1.0, 1.0, 1.0, 1.0, 1.0, 1.0, 1.0, 1.0, 1.0, 1.0, 0.9976, 1.0, 1.0, 1.0, 1.0, 1.0, 1.0, 1.0, 0.9999, 0.9974, 1.0, 1.0, 1.0, 1.0, 1.0, 1.0, 1.0, 1.0, 1.0, 1.0, 1.0, 1.0, 1.0, 1.0, 1.0, 1.0, 1.0, 1.0, 1.0, 0.9998, 1.0, 1.0, 1.0, 1.0, 1.0, 1.0, 1.0, 1.0, 1.0, 1.0, 1.0, 1.0, 0.9999, 1.0, 1.0, 1.0]): _vg.add([_i], _w, 'REPLACE')
_vg = ob_cube.vertex_groups.new(name='TrackUp')
_vg.add([0, 1, 2, 3, 4, 5, 6, 7, 8, 9, 10, 11, 12, 13, 14, 15, 16, 17, 18, 19, 20, 21, 22, 23, 24, 25, 26, 27, 28, 29, 30, 31, 32, 33, 34, 35, 36, 37, 38, 39, 168, 169, 170, 171, 172, 173, 174, 175, 176, 177, 178, 179, 180, 181, 182, 183, 184, 185, 186, 187, 188, 189, 190, 191, 192, 193, 194, 195, 196, 197, 198, 199, 200, 201, 202, 203, 204, 205, 206, 207], 1.0, 'REPLACE')
_vg = ob_cube.vertex_groups.new(name='TrackUpFront')
for _i, _w in zip([40, 41, 42, 43, 44, 45, 46, 47, 160, 161, 162, 163, 164, 165, 166, 167], [1.0, 1.0, 1.0, 1.0, 1.0, 1.0, 1.0, 1.0, 1.0, 1.0, 1.0, 1.0, 1.0, 1.0, 1.0, 1.0]): _vg.add([_i], _w, 'REPLACE')
_vg = ob_cube.vertex_groups.new(name='TrackFront')
_vg.add([96, 97, 98, 99, 100, 101, 102, 103, 104, 105, 106, 107, 108, 109, 110, 111], 1.0, 'REPLACE')
_m = ob_cube.modifiers.new('Armature', 'ARMATURE')
_m.object = ob_armature

# ---- collection membership
col_collection_1.objects.link(ob_armature)
col_collection_1.objects.link(ob_cube)

# ---- scene / render settings (as saved in the file)
scene.frame_start = 1; scene.frame_end = 11; scene.frame_set(1)
scene.render.engine = 'CYCLES'
scene.render.resolution_percentage = 50
scene.render.dither_intensity = 0.0
scene.cycles.use_denoising = False
scene.cycles.samples = 128
scene.cycles.sampling_pattern = 'TABULATED_SOBOL'
scene.cycles.light_sampling_threshold = 0.0
scene.cycles.use_adaptive_sampling = False
scene.cycles.use_light_tree = False
scene.cycles.blur_glossy = 0.0
scene.cycles.sample_clamp_indirect = 0.0
scene.view_settings.view_transform = 'Standard'
bpy.context.view_layer.update()

# ---- added for rendering (the .blend has no active camera and no usable light): camera, sun
cam_auto = bpy.data.cameras.new('AutoCamera')
cam_auto.lens = 50.0
cam_auto.sensor_width = 36.0
cam_auto.clip_end = 1000.0
ob_auto_camera = bpy.data.objects.new('AutoCamera', cam_auto)
scene.collection.objects.link(ob_auto_camera)
ob_auto_camera.location = (1.21665, -1.42102, 0.804569)
ob_auto_camera.rotation_euler = (1.09748, -7.21219e-08, 0.694738)
scene.camera = ob_auto_camera
light_auto_sun = bpy.data.lights.new('AutoSun', 'SUN')
light_auto_sun.energy = 3.0
light_auto_sun.angle = 0.0523599
ob_auto_sun = bpy.data.objects.new('AutoSun', light_auto_sun)
scene.collection.objects.link(ob_auto_sun)
ob_auto_sun.rotation_euler = (0.872665, 0.174533, 0.523599)
bpy.context.view_layer.update()
